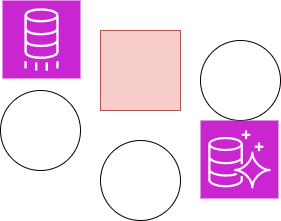

The diagram above was exported from draw.io. Its source (the exported page's mxGraphModel, read from the mxfile embedded in the PNG):
<mxGraphModel dx="880" dy="508" grid="1" gridSize="10" guides="1" tooltips="1" connect="1" arrows="1" fold="1" page="1" pageScale="1" pageWidth="850" pageHeight="1100" math="0" shadow="0">
  <root>
    <mxCell id="0" />
    <mxCell id="1" parent="0" />
    <mxCell id="_pjtZwl0zNx3R1U48p8j-1" value="" style="ellipse;whiteSpace=wrap;html=1;aspect=fixed;" parent="1" vertex="1">
      <mxGeometry x="380" y="230" width="80" height="80" as="geometry" />
    </mxCell>
    <mxCell id="_pjtZwl0zNx3R1U48p8j-2" value="" style="ellipse;whiteSpace=wrap;html=1;aspect=fixed;" parent="1" vertex="1">
      <mxGeometry x="480" y="130" width="80" height="80" as="geometry" />
    </mxCell>
    <mxCell id="_pjtZwl0zNx3R1U48p8j-3" value="" style="ellipse;whiteSpace=wrap;html=1;aspect=fixed;" parent="1" vertex="1">
      <mxGeometry x="280" y="180" width="80" height="80" as="geometry" />
    </mxCell>
    <mxCell id="_pjtZwl0zNx3R1U48p8j-4" value="" style="whiteSpace=wrap;html=1;aspect=fixed;fillColor=#f8cecc;strokeColor=#b85450;" parent="1" vertex="1">
      <mxGeometry x="380" y="120" width="80" height="80" as="geometry" />
    </mxCell>
    <mxCell id="Y27vrwksUMqOuCnc4HlW-1" value="" style="sketch=0;points=[[0,0,0],[0.25,0,0],[0.5,0,0],[0.75,0,0],[1,0,0],[0,1,0],[0.25,1,0],[0.5,1,0],[0.75,1,0],[1,1,0],[0,0.25,0],[0,0.5,0],[0,0.75,0],[1,0.25,0],[1,0.5,0],[1,0.75,0]];outlineConnect=0;fontColor=#232F3E;fillColor=#C925D1;strokeColor=#ffffff;dashed=0;verticalLabelPosition=bottom;verticalAlign=top;align=center;html=1;fontSize=12;fontStyle=0;aspect=fixed;shape=mxgraph.aws4.resourceIcon;resIcon=mxgraph.aws4.aurora;" vertex="1" parent="1">
      <mxGeometry x="480" y="210" width="78" height="78" as="geometry" />
    </mxCell>
    <mxCell id="Y27vrwksUMqOuCnc4HlW-2" value="" style="sketch=0;points=[[0,0,0],[0.25,0,0],[0.5,0,0],[0.75,0,0],[1,0,0],[0,1,0],[0.25,1,0],[0.5,1,0],[0.75,1,0],[1,1,0],[0,0.25,0],[0,0.5,0],[0,0.75,0],[1,0.25,0],[1,0.5,0],[1,0.75,0]];outlineConnect=0;fontColor=#232F3E;fillColor=#C925D1;strokeColor=#ffffff;dashed=0;verticalLabelPosition=bottom;verticalAlign=top;align=center;html=1;fontSize=12;fontStyle=0;aspect=fixed;shape=mxgraph.aws4.resourceIcon;resIcon=mxgraph.aws4.database_migration_service;" vertex="1" parent="1">
      <mxGeometry x="282" y="90" width="78" height="78" as="geometry" />
    </mxCell>
  </root>
</mxGraphModel>